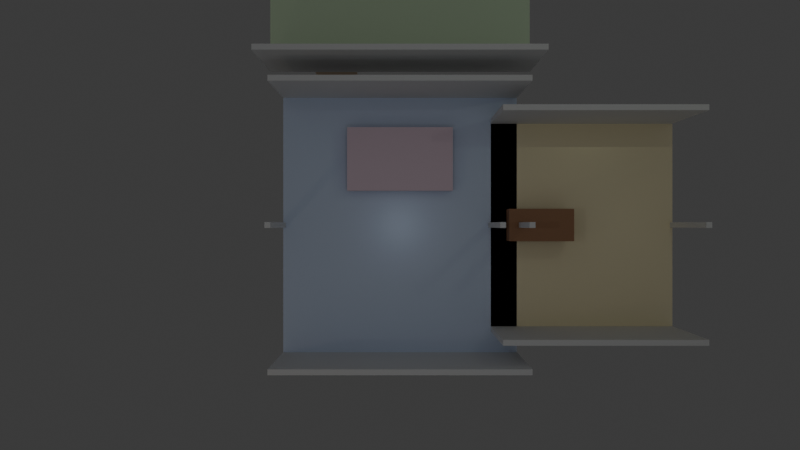 # Source: colorful_floorplan_1719.blend  (saved by Blender 4.4.32; exported with 4.5.12 LTS)
import bpy
from mathutils import Matrix  # noqa: F401  (used for matrix-valued properties, if any)

bpy.ops.wm.read_factory_settings(use_empty=True)
scene = bpy.context.scene
scene.name = 'Scene'

# ---- collections
col_collection = bpy.data.collections.new('Collection'); scene.collection.children.link(col_collection)

# ---- materials (node trees are filled in below, after node groups)
mat_master_bedroom_floor_material = bpy.data.materials.new('Master Bedroom_floor_material')
mat_master_bedroom_front_wall_material = bpy.data.materials.new('Master Bedroom_front_wall_material')
mat_master_bedroom_front_wall_material.surface_render_method = 'BLENDED'
mat_master_bedroom_front_wall_material.blend_method = 'BLEND'
mat_master_bedroom_back_wall_material = bpy.data.materials.new('Master Bedroom_back_wall_material')
mat_master_bedroom_back_wall_material.surface_render_method = 'BLENDED'
mat_master_bedroom_back_wall_material.blend_method = 'BLEND'
mat_master_bedroom_left_wall_material = bpy.data.materials.new('Master Bedroom_left_wall_material')
mat_master_bedroom_left_wall_material.surface_render_method = 'BLENDED'
mat_master_bedroom_left_wall_material.blend_method = 'BLEND'
mat_master_bedroom_right_wall_material = bpy.data.materials.new('Master Bedroom_right_wall_material')
mat_master_bedroom_right_wall_material.surface_render_method = 'BLENDED'
mat_master_bedroom_right_wall_material.blend_method = 'BLEND'
mat_master_bedroom_door_material = bpy.data.materials.new('Master Bedroom_door_material')
mat_master_bedroom_window_material = bpy.data.materials.new('Master Bedroom_window_material')
mat_master_bedroom_window_material.surface_render_method = 'BLENDED'
mat_master_bedroom_window_material.blend_method = 'BLEND'
mat_master_bedroom_bed_bed_material = bpy.data.materials.new('Master Bedroom_bed_bed_material')
mat_modern_kitchen_floor_material = bpy.data.materials.new('Modern Kitchen_floor_material')
mat_modern_kitchen_front_wall_material = bpy.data.materials.new('Modern Kitchen_front_wall_material')
mat_modern_kitchen_front_wall_material.surface_render_method = 'BLENDED'
mat_modern_kitchen_front_wall_material.blend_method = 'BLEND'
mat_modern_kitchen_back_wall_material = bpy.data.materials.new('Modern Kitchen_back_wall_material')
mat_modern_kitchen_back_wall_material.surface_render_method = 'BLENDED'
mat_modern_kitchen_back_wall_material.blend_method = 'BLEND'
mat_modern_kitchen_left_wall_material = bpy.data.materials.new('Modern Kitchen_left_wall_material')
mat_modern_kitchen_left_wall_material.surface_render_method = 'BLENDED'
mat_modern_kitchen_left_wall_material.blend_method = 'BLEND'
mat_modern_kitchen_right_wall_material = bpy.data.materials.new('Modern Kitchen_right_wall_material')
mat_modern_kitchen_right_wall_material.surface_render_method = 'BLENDED'
mat_modern_kitchen_right_wall_material.blend_method = 'BLEND'
mat_modern_kitchen_door_material = bpy.data.materials.new('Modern Kitchen_door_material')
mat_modern_kitchen_window_material = bpy.data.materials.new('Modern Kitchen_window_material')
mat_modern_kitchen_window_material.surface_render_method = 'BLENDED'
mat_modern_kitchen_window_material.blend_method = 'BLEND'
mat_modern_kitchen_table_counter_material = bpy.data.materials.new('Modern Kitchen_table_counter_material')
mat_living_room_floor_material = bpy.data.materials.new('Living Room_floor_material')
mat_living_room_front_wall_material = bpy.data.materials.new('Living Room_front_wall_material')
mat_living_room_front_wall_material.surface_render_method = 'BLENDED'
mat_living_room_front_wall_material.blend_method = 'BLEND'
mat_living_room_back_wall_material = bpy.data.materials.new('Living Room_back_wall_material')
mat_living_room_back_wall_material.surface_render_method = 'BLENDED'
mat_living_room_back_wall_material.blend_method = 'BLEND'
mat_living_room_left_wall_material = bpy.data.materials.new('Living Room_left_wall_material')
mat_living_room_left_wall_material.surface_render_method = 'BLENDED'
mat_living_room_left_wall_material.blend_method = 'BLEND'
mat_living_room_right_wall_material = bpy.data.materials.new('Living Room_right_wall_material')
mat_living_room_right_wall_material.surface_render_method = 'BLENDED'
mat_living_room_right_wall_material.blend_method = 'BLEND'
mat_living_room_door_material = bpy.data.materials.new('Living Room_door_material')
mat_living_room_window_material = bpy.data.materials.new('Living Room_window_material')
mat_living_room_window_material.surface_render_method = 'BLENDED'
mat_living_room_window_material.blend_method = 'BLEND'
mat_living_room_sofa_sofa_material = bpy.data.materials.new('Living Room_sofa_sofa_material')

# ---- material node trees
mat_master_bedroom_floor_material.use_nodes = True; mat_master_bedroom_floor_material.node_tree.nodes.clear()
_N = mat_master_bedroom_floor_material.node_tree.nodes; _L = mat_master_bedroom_floor_material.node_tree.links
n0 = _N.new('ShaderNodeOutputMaterial'); n0.name = 'Material Output'; n0.location = (0, 0)
n1 = _N.new('ShaderNodeBsdfPrincipled'); n1.name = 'Principled BSDF'; n1.location = (0, 0)
n1.inputs[0].default_value = (0.7, 0.8, 1.0, 1.0)
n1.inputs[1].default_value = 0.1
n1.inputs[2].default_value = 0.3
_L.new(n1.outputs[0], n0.inputs[0])
n0.is_active_output = True
mat_master_bedroom_front_wall_material.use_nodes = True; mat_master_bedroom_front_wall_material.node_tree.nodes.clear()
_N = mat_master_bedroom_front_wall_material.node_tree.nodes; _L = mat_master_bedroom_front_wall_material.node_tree.links
n0 = _N.new('ShaderNodeOutputMaterial'); n0.name = 'Material Output'; n0.location = (0, 0)
n1 = _N.new('ShaderNodeBsdfPrincipled'); n1.name = 'Principled BSDF'; n1.location = (0, 0)
n1.inputs[0].default_value = (0.85, 0.85, 0.85, 1.0)
n1.inputs[2].default_value = 0.8
n1.inputs[4].default_value = 0.9
_L.new(n1.outputs[0], n0.inputs[0])
n0.is_active_output = True
mat_master_bedroom_back_wall_material.use_nodes = True; mat_master_bedroom_back_wall_material.node_tree.nodes.clear()
_N = mat_master_bedroom_back_wall_material.node_tree.nodes; _L = mat_master_bedroom_back_wall_material.node_tree.links
n0 = _N.new('ShaderNodeOutputMaterial'); n0.name = 'Material Output'; n0.location = (0, 0)
n1 = _N.new('ShaderNodeBsdfPrincipled'); n1.name = 'Principled BSDF'; n1.location = (0, 0)
n1.inputs[0].default_value = (0.85, 0.85, 0.85, 1.0)
n1.inputs[2].default_value = 0.8
n1.inputs[4].default_value = 0.9
_L.new(n1.outputs[0], n0.inputs[0])
n0.is_active_output = True
mat_master_bedroom_left_wall_material.use_nodes = True; mat_master_bedroom_left_wall_material.node_tree.nodes.clear()
_N = mat_master_bedroom_left_wall_material.node_tree.nodes; _L = mat_master_bedroom_left_wall_material.node_tree.links
n0 = _N.new('ShaderNodeOutputMaterial'); n0.name = 'Material Output'; n0.location = (0, 0)
n1 = _N.new('ShaderNodeBsdfPrincipled'); n1.name = 'Principled BSDF'; n1.location = (0, 0)
n1.inputs[0].default_value = (0.85, 0.85, 0.85, 1.0)
n1.inputs[2].default_value = 0.8
n1.inputs[4].default_value = 0.9
_L.new(n1.outputs[0], n0.inputs[0])
n0.is_active_output = True
mat_master_bedroom_right_wall_material.use_nodes = True; mat_master_bedroom_right_wall_material.node_tree.nodes.clear()
_N = mat_master_bedroom_right_wall_material.node_tree.nodes; _L = mat_master_bedroom_right_wall_material.node_tree.links
n0 = _N.new('ShaderNodeOutputMaterial'); n0.name = 'Material Output'; n0.location = (0, 0)
n1 = _N.new('ShaderNodeBsdfPrincipled'); n1.name = 'Principled BSDF'; n1.location = (0, 0)
n1.inputs[0].default_value = (0.85, 0.85, 0.85, 1.0)
n1.inputs[2].default_value = 0.8
n1.inputs[4].default_value = 0.9
_L.new(n1.outputs[0], n0.inputs[0])
n0.is_active_output = True
mat_master_bedroom_door_material.use_nodes = True; mat_master_bedroom_door_material.node_tree.nodes.clear()
_N = mat_master_bedroom_door_material.node_tree.nodes; _L = mat_master_bedroom_door_material.node_tree.links
n0 = _N.new('ShaderNodeOutputMaterial'); n0.name = 'Material Output'; n0.location = (0, 0)
n1 = _N.new('ShaderNodeBsdfPrincipled'); n1.name = 'Principled BSDF'; n1.location = (0, 0)
n1.inputs[0].default_value = (0.8, 0.6, 0.4, 1.0)
n1.inputs[2].default_value = 0.7
_L.new(n1.outputs[0], n0.inputs[0])
n0.is_active_output = True
mat_master_bedroom_window_material.use_nodes = True; mat_master_bedroom_window_material.node_tree.nodes.clear()
_N = mat_master_bedroom_window_material.node_tree.nodes; _L = mat_master_bedroom_window_material.node_tree.links
n0 = _N.new('ShaderNodeOutputMaterial'); n0.name = 'Material Output'; n0.location = (0, 0)
n1 = _N.new('ShaderNodeBsdfPrincipled'); n1.name = 'Principled BSDF'; n1.location = (0, 0)
n1.inputs[0].default_value = (0.7, 0.9, 1.0, 1.0)
n1.inputs[2].default_value = 0.0
n1.inputs[4].default_value = 0.3
n1.inputs[18].default_value = 0.9
_L.new(n1.outputs[0], n0.inputs[0])
n0.is_active_output = True
mat_master_bedroom_bed_bed_material.use_nodes = True; mat_master_bedroom_bed_bed_material.node_tree.nodes.clear()
_N = mat_master_bedroom_bed_bed_material.node_tree.nodes; _L = mat_master_bedroom_bed_bed_material.node_tree.links
n0 = _N.new('ShaderNodeOutputMaterial'); n0.name = 'Material Output'; n0.location = (0, 0)
n1 = _N.new('ShaderNodeBsdfPrincipled'); n1.name = 'Principled BSDF'; n1.location = (0, 0)
n1.inputs[0].default_value = (0.9, 0.7, 0.8, 1.0)
_L.new(n1.outputs[0], n0.inputs[0])
n0.is_active_output = True
mat_modern_kitchen_floor_material.use_nodes = True; mat_modern_kitchen_floor_material.node_tree.nodes.clear()
_N = mat_modern_kitchen_floor_material.node_tree.nodes; _L = mat_modern_kitchen_floor_material.node_tree.links
n0 = _N.new('ShaderNodeOutputMaterial'); n0.name = 'Material Output'; n0.location = (0, 0)
n1 = _N.new('ShaderNodeBsdfPrincipled'); n1.name = 'Principled BSDF'; n1.location = (0, 0)
n1.inputs[0].default_value = (1.0, 0.9, 0.6, 1.0)
n1.inputs[1].default_value = 0.1
n1.inputs[2].default_value = 0.3
_L.new(n1.outputs[0], n0.inputs[0])
n0.is_active_output = True
mat_modern_kitchen_front_wall_material.use_nodes = True; mat_modern_kitchen_front_wall_material.node_tree.nodes.clear()
_N = mat_modern_kitchen_front_wall_material.node_tree.nodes; _L = mat_modern_kitchen_front_wall_material.node_tree.links
n0 = _N.new('ShaderNodeOutputMaterial'); n0.name = 'Material Output'; n0.location = (0, 0)
n1 = _N.new('ShaderNodeBsdfPrincipled'); n1.name = 'Principled BSDF'; n1.location = (0, 0)
n1.inputs[0].default_value = (0.85, 0.85, 0.85, 1.0)
n1.inputs[2].default_value = 0.8
n1.inputs[4].default_value = 0.9
_L.new(n1.outputs[0], n0.inputs[0])
n0.is_active_output = True
mat_modern_kitchen_back_wall_material.use_nodes = True; mat_modern_kitchen_back_wall_material.node_tree.nodes.clear()
_N = mat_modern_kitchen_back_wall_material.node_tree.nodes; _L = mat_modern_kitchen_back_wall_material.node_tree.links
n0 = _N.new('ShaderNodeOutputMaterial'); n0.name = 'Material Output'; n0.location = (0, 0)
n1 = _N.new('ShaderNodeBsdfPrincipled'); n1.name = 'Principled BSDF'; n1.location = (0, 0)
n1.inputs[0].default_value = (0.85, 0.85, 0.85, 1.0)
n1.inputs[2].default_value = 0.8
n1.inputs[4].default_value = 0.9
_L.new(n1.outputs[0], n0.inputs[0])
n0.is_active_output = True
mat_modern_kitchen_left_wall_material.use_nodes = True; mat_modern_kitchen_left_wall_material.node_tree.nodes.clear()
_N = mat_modern_kitchen_left_wall_material.node_tree.nodes; _L = mat_modern_kitchen_left_wall_material.node_tree.links
n0 = _N.new('ShaderNodeOutputMaterial'); n0.name = 'Material Output'; n0.location = (0, 0)
n1 = _N.new('ShaderNodeBsdfPrincipled'); n1.name = 'Principled BSDF'; n1.location = (0, 0)
n1.inputs[0].default_value = (0.85, 0.85, 0.85, 1.0)
n1.inputs[2].default_value = 0.8
n1.inputs[4].default_value = 0.9
_L.new(n1.outputs[0], n0.inputs[0])
n0.is_active_output = True
mat_modern_kitchen_right_wall_material.use_nodes = True; mat_modern_kitchen_right_wall_material.node_tree.nodes.clear()
_N = mat_modern_kitchen_right_wall_material.node_tree.nodes; _L = mat_modern_kitchen_right_wall_material.node_tree.links
n0 = _N.new('ShaderNodeOutputMaterial'); n0.name = 'Material Output'; n0.location = (0, 0)
n1 = _N.new('ShaderNodeBsdfPrincipled'); n1.name = 'Principled BSDF'; n1.location = (0, 0)
n1.inputs[0].default_value = (0.85, 0.85, 0.85, 1.0)
n1.inputs[2].default_value = 0.8
n1.inputs[4].default_value = 0.9
_L.new(n1.outputs[0], n0.inputs[0])
n0.is_active_output = True
mat_modern_kitchen_door_material.use_nodes = True; mat_modern_kitchen_door_material.node_tree.nodes.clear()
_N = mat_modern_kitchen_door_material.node_tree.nodes; _L = mat_modern_kitchen_door_material.node_tree.links
n0 = _N.new('ShaderNodeOutputMaterial'); n0.name = 'Material Output'; n0.location = (0, 0)
n1 = _N.new('ShaderNodeBsdfPrincipled'); n1.name = 'Principled BSDF'; n1.location = (0, 0)
n1.inputs[0].default_value = (0.8, 0.6, 0.4, 1.0)
n1.inputs[2].default_value = 0.7
_L.new(n1.outputs[0], n0.inputs[0])
n0.is_active_output = True
mat_modern_kitchen_window_material.use_nodes = True; mat_modern_kitchen_window_material.node_tree.nodes.clear()
_N = mat_modern_kitchen_window_material.node_tree.nodes; _L = mat_modern_kitchen_window_material.node_tree.links
n0 = _N.new('ShaderNodeOutputMaterial'); n0.name = 'Material Output'; n0.location = (0, 0)
n1 = _N.new('ShaderNodeBsdfPrincipled'); n1.name = 'Principled BSDF'; n1.location = (0, 0)
n1.inputs[0].default_value = (0.7, 0.9, 1.0, 1.0)
n1.inputs[2].default_value = 0.0
n1.inputs[4].default_value = 0.3
n1.inputs[18].default_value = 0.9
_L.new(n1.outputs[0], n0.inputs[0])
n0.is_active_output = True
mat_modern_kitchen_table_counter_material.use_nodes = True; mat_modern_kitchen_table_counter_material.node_tree.nodes.clear()
_N = mat_modern_kitchen_table_counter_material.node_tree.nodes; _L = mat_modern_kitchen_table_counter_material.node_tree.links
n0 = _N.new('ShaderNodeOutputMaterial'); n0.name = 'Material Output'; n0.location = (0, 0)
n1 = _N.new('ShaderNodeBsdfPrincipled'); n1.name = 'Principled BSDF'; n1.location = (0, 0)
n1.inputs[0].default_value = (0.4, 0.2, 0.1, 1.0)
_L.new(n1.outputs[0], n0.inputs[0])
n0.is_active_output = True
mat_living_room_floor_material.use_nodes = True; mat_living_room_floor_material.node_tree.nodes.clear()
_N = mat_living_room_floor_material.node_tree.nodes; _L = mat_living_room_floor_material.node_tree.links
n0 = _N.new('ShaderNodeOutputMaterial'); n0.name = 'Material Output'; n0.location = (0, 0)
n1 = _N.new('ShaderNodeBsdfPrincipled'); n1.name = 'Principled BSDF'; n1.location = (0, 0)
n1.inputs[0].default_value = (0.8, 1.0, 0.7, 1.0)
n1.inputs[1].default_value = 0.1
n1.inputs[2].default_value = 0.3
_L.new(n1.outputs[0], n0.inputs[0])
n0.is_active_output = True
mat_living_room_front_wall_material.use_nodes = True; mat_living_room_front_wall_material.node_tree.nodes.clear()
_N = mat_living_room_front_wall_material.node_tree.nodes; _L = mat_living_room_front_wall_material.node_tree.links
n0 = _N.new('ShaderNodeOutputMaterial'); n0.name = 'Material Output'; n0.location = (0, 0)
n1 = _N.new('ShaderNodeBsdfPrincipled'); n1.name = 'Principled BSDF'; n1.location = (0, 0)
n1.inputs[0].default_value = (0.85, 0.85, 0.85, 1.0)
n1.inputs[2].default_value = 0.8
n1.inputs[4].default_value = 0.9
_L.new(n1.outputs[0], n0.inputs[0])
n0.is_active_output = True
mat_living_room_back_wall_material.use_nodes = True; mat_living_room_back_wall_material.node_tree.nodes.clear()
_N = mat_living_room_back_wall_material.node_tree.nodes; _L = mat_living_room_back_wall_material.node_tree.links
n0 = _N.new('ShaderNodeOutputMaterial'); n0.name = 'Material Output'; n0.location = (0, 0)
n1 = _N.new('ShaderNodeBsdfPrincipled'); n1.name = 'Principled BSDF'; n1.location = (0, 0)
n1.inputs[0].default_value = (0.85, 0.85, 0.85, 1.0)
n1.inputs[2].default_value = 0.8
n1.inputs[4].default_value = 0.9
_L.new(n1.outputs[0], n0.inputs[0])
n0.is_active_output = True
mat_living_room_left_wall_material.use_nodes = True; mat_living_room_left_wall_material.node_tree.nodes.clear()
_N = mat_living_room_left_wall_material.node_tree.nodes; _L = mat_living_room_left_wall_material.node_tree.links
n0 = _N.new('ShaderNodeOutputMaterial'); n0.name = 'Material Output'; n0.location = (0, 0)
n1 = _N.new('ShaderNodeBsdfPrincipled'); n1.name = 'Principled BSDF'; n1.location = (0, 0)
n1.inputs[0].default_value = (0.85, 0.85, 0.85, 1.0)
n1.inputs[2].default_value = 0.8
n1.inputs[4].default_value = 0.9
_L.new(n1.outputs[0], n0.inputs[0])
n0.is_active_output = True
mat_living_room_right_wall_material.use_nodes = True; mat_living_room_right_wall_material.node_tree.nodes.clear()
_N = mat_living_room_right_wall_material.node_tree.nodes; _L = mat_living_room_right_wall_material.node_tree.links
n0 = _N.new('ShaderNodeOutputMaterial'); n0.name = 'Material Output'; n0.location = (0, 0)
n1 = _N.new('ShaderNodeBsdfPrincipled'); n1.name = 'Principled BSDF'; n1.location = (0, 0)
n1.inputs[0].default_value = (0.85, 0.85, 0.85, 1.0)
n1.inputs[2].default_value = 0.8
n1.inputs[4].default_value = 0.9
_L.new(n1.outputs[0], n0.inputs[0])
n0.is_active_output = True
mat_living_room_door_material.use_nodes = True; mat_living_room_door_material.node_tree.nodes.clear()
_N = mat_living_room_door_material.node_tree.nodes; _L = mat_living_room_door_material.node_tree.links
n0 = _N.new('ShaderNodeOutputMaterial'); n0.name = 'Material Output'; n0.location = (0, 0)
n1 = _N.new('ShaderNodeBsdfPrincipled'); n1.name = 'Principled BSDF'; n1.location = (0, 0)
n1.inputs[0].default_value = (0.8, 0.6, 0.4, 1.0)
n1.inputs[2].default_value = 0.7
_L.new(n1.outputs[0], n0.inputs[0])
n0.is_active_output = True
mat_living_room_window_material.use_nodes = True; mat_living_room_window_material.node_tree.nodes.clear()
_N = mat_living_room_window_material.node_tree.nodes; _L = mat_living_room_window_material.node_tree.links
n0 = _N.new('ShaderNodeOutputMaterial'); n0.name = 'Material Output'; n0.location = (0, 0)
n1 = _N.new('ShaderNodeBsdfPrincipled'); n1.name = 'Principled BSDF'; n1.location = (0, 0)
n1.inputs[0].default_value = (0.7, 0.9, 1.0, 1.0)
n1.inputs[2].default_value = 0.0
n1.inputs[4].default_value = 0.3
n1.inputs[18].default_value = 0.9
_L.new(n1.outputs[0], n0.inputs[0])
n0.is_active_output = True
mat_living_room_sofa_sofa_material.use_nodes = True; mat_living_room_sofa_sofa_material.node_tree.nodes.clear()
_N = mat_living_room_sofa_sofa_material.node_tree.nodes; _L = mat_living_room_sofa_sofa_material.node_tree.links
n0 = _N.new('ShaderNodeOutputMaterial'); n0.name = 'Material Output'; n0.location = (0, 0)
n1 = _N.new('ShaderNodeBsdfPrincipled'); n1.name = 'Principled BSDF'; n1.location = (0, 0)
n1.inputs[0].default_value = (0.3, 0.5, 0.8, 1.0)
_L.new(n1.outputs[0], n0.inputs[0])
n0.is_active_output = True

# ---- world
world_world = bpy.data.worlds.new('World'); scene.world = world_world
world_world.use_nodes = True; world_world.node_tree.nodes.clear()
_N = world_world.node_tree.nodes; _L = world_world.node_tree.links
n0 = _N.new('ShaderNodeOutputWorld'); n0.name = 'World Output'; n0.location = (300, 300)
n1 = _N.new('ShaderNodeBackground'); n1.name = 'Background'; n1.location = (10, 300)
n1.inputs[0].default_value = (0.05088, 0.05088, 0.05088, 1.0)
_L.new(n1.outputs[0], n0.inputs[0])
n0.is_active_output = True
world_world.color = (0.05088, 0.05088, 0.05088)
world_world.sun_shadow_jitter_overblur = 0.0

# ---- cameras
cam_camera_001 = bpy.data.cameras.new('Camera.001')
cam_camera_001.clip_end = 100.0
cam_camera_001.lens = 35.0

# ---- lights
light_area = bpy.data.lights.new('Area', 'AREA')
light_area.energy = 100.0
light_area.size = 20.0
light_area.size_y = 1.0
light_point = bpy.data.lights.new('Point', 'POINT')
light_point.color = (1.0, 0.8, 0.6)
light_point.energy = 20.0
light_point_001 = bpy.data.lights.new('Point.001', 'POINT')
light_point_001.color = (0.8, 0.9, 1.0)
light_point_001.energy = 20.0
light_point_002 = bpy.data.lights.new('Point.002', 'POINT')
light_point_002.color = (0.9, 1.0, 0.8)
light_point_002.energy = 20.0

# ---- meshes
me_cube_001 = bpy.data.meshes.new('Cube.001')
me_cube_001.from_pydata([(-1.0, -1.0, -1.0), (-1.0, -1.0, 1.0), (-1.0, 1.0, -1.0), (-1.0, 1.0, 1.0), (1.0, -1.0, -1.0), (1.0, -1.0, 1.0), (1.0, 1.0, -1.0), (1.0, 1.0, 1.0)], [], [(0, 1, 3, 2), (2, 3, 7, 6), (6, 7, 5, 4), (4, 5, 1, 0), (2, 6, 4, 0), (7, 3, 1, 5)])
_uv = me_cube_001.uv_layers.new(name='UVMap')
_uv.uv.foreach_set('vector', [0.375, 0.0, 0.625, 0.0, 0.625, 0.25, 0.375, 0.25, 0.375, 0.25, 0.625, 0.25, 0.625, 0.5, 0.375, 0.5, 0.375, 0.5, 0.625, 0.5, 0.625, 0.75, 0.375, 0.75, 0.375, 0.75, 0.625, 0.75, 0.625, 1.0, 0.375, 1.0, 0.125, 0.5, 0.375, 0.5, 0.375, 0.75, 0.125, 0.75, 0.625, 0.5, 0.875, 0.5, 0.875, 0.75, 0.625, 0.75])
me_cube_001.materials.append(mat_master_bedroom_floor_material)
me_cube_001.update()
me_cube_002 = bpy.data.meshes.new('Cube.002')
me_cube_002.from_pydata([(-1.0, -1.0, -1.0), (-1.0, -1.0, 1.0), (-1.0, 1.0, -1.0), (-1.0, 1.0, 1.0), (1.0, -1.0, -1.0), (1.0, -1.0, 1.0), (1.0, 1.0, -1.0), (1.0, 1.0, 1.0)], [], [(0, 1, 3, 2), (2, 3, 7, 6), (6, 7, 5, 4), (4, 5, 1, 0), (2, 6, 4, 0), (7, 3, 1, 5)])
_uv = me_cube_002.uv_layers.new(name='UVMap')
_uv.uv.foreach_set('vector', [0.375, 0.0, 0.625, 0.0, 0.625, 0.25, 0.375, 0.25, 0.375, 0.25, 0.625, 0.25, 0.625, 0.5, 0.375, 0.5, 0.375, 0.5, 0.625, 0.5, 0.625, 0.75, 0.375, 0.75, 0.375, 0.75, 0.625, 0.75, 0.625, 1.0, 0.375, 1.0, 0.125, 0.5, 0.375, 0.5, 0.375, 0.75, 0.125, 0.75, 0.625, 0.5, 0.875, 0.5, 0.875, 0.75, 0.625, 0.75])
me_cube_002.materials.append(mat_master_bedroom_front_wall_material)
me_cube_002.update()
me_cube_003 = bpy.data.meshes.new('Cube.003')
me_cube_003.from_pydata([(-1.0, -1.0, -1.0), (-1.0, -1.0, 1.0), (-1.0, 1.0, -1.0), (-1.0, 1.0, 1.0), (1.0, -1.0, -1.0), (1.0, -1.0, 1.0), (1.0, 1.0, -1.0), (1.0, 1.0, 1.0)], [], [(0, 1, 3, 2), (2, 3, 7, 6), (6, 7, 5, 4), (4, 5, 1, 0), (2, 6, 4, 0), (7, 3, 1, 5)])
_uv = me_cube_003.uv_layers.new(name='UVMap')
_uv.uv.foreach_set('vector', [0.375, 0.0, 0.625, 0.0, 0.625, 0.25, 0.375, 0.25, 0.375, 0.25, 0.625, 0.25, 0.625, 0.5, 0.375, 0.5, 0.375, 0.5, 0.625, 0.5, 0.625, 0.75, 0.375, 0.75, 0.375, 0.75, 0.625, 0.75, 0.625, 1.0, 0.375, 1.0, 0.125, 0.5, 0.375, 0.5, 0.375, 0.75, 0.125, 0.75, 0.625, 0.5, 0.875, 0.5, 0.875, 0.75, 0.625, 0.75])
me_cube_003.materials.append(mat_master_bedroom_back_wall_material)
me_cube_003.update()
me_cube_004 = bpy.data.meshes.new('Cube.004')
me_cube_004.from_pydata([(-1.0, -1.0, -1.0), (-1.0, -1.0, 1.0), (-1.0, 1.0, -1.0), (-1.0, 1.0, 1.0), (1.0, -1.0, -1.0), (1.0, -1.0, 1.0), (1.0, 1.0, -1.0), (1.0, 1.0, 1.0)], [], [(0, 1, 3, 2), (2, 3, 7, 6), (6, 7, 5, 4), (4, 5, 1, 0), (2, 6, 4, 0), (7, 3, 1, 5)])
_uv = me_cube_004.uv_layers.new(name='UVMap')
_uv.uv.foreach_set('vector', [0.375, 0.0, 0.625, 0.0, 0.625, 0.25, 0.375, 0.25, 0.375, 0.25, 0.625, 0.25, 0.625, 0.5, 0.375, 0.5, 0.375, 0.5, 0.625, 0.5, 0.625, 0.75, 0.375, 0.75, 0.375, 0.75, 0.625, 0.75, 0.625, 1.0, 0.375, 1.0, 0.125, 0.5, 0.375, 0.5, 0.375, 0.75, 0.125, 0.75, 0.625, 0.5, 0.875, 0.5, 0.875, 0.75, 0.625, 0.75])
me_cube_004.materials.append(mat_master_bedroom_left_wall_material)
me_cube_004.update()
me_cube_005 = bpy.data.meshes.new('Cube.005')
me_cube_005.from_pydata([(-1.0, -1.0, -1.0), (-1.0, -1.0, 1.0), (-1.0, 1.0, -1.0), (-1.0, 1.0, 1.0), (1.0, -1.0, -1.0), (1.0, -1.0, 1.0), (1.0, 1.0, -1.0), (1.0, 1.0, 1.0)], [], [(0, 1, 3, 2), (2, 3, 7, 6), (6, 7, 5, 4), (4, 5, 1, 0), (2, 6, 4, 0), (7, 3, 1, 5)])
_uv = me_cube_005.uv_layers.new(name='UVMap')
_uv.uv.foreach_set('vector', [0.375, 0.0, 0.625, 0.0, 0.625, 0.25, 0.375, 0.25, 0.375, 0.25, 0.625, 0.25, 0.625, 0.5, 0.375, 0.5, 0.375, 0.5, 0.625, 0.5, 0.625, 0.75, 0.375, 0.75, 0.375, 0.75, 0.625, 0.75, 0.625, 1.0, 0.375, 1.0, 0.125, 0.5, 0.375, 0.5, 0.375, 0.75, 0.125, 0.75, 0.625, 0.5, 0.875, 0.5, 0.875, 0.75, 0.625, 0.75])
me_cube_005.materials.append(mat_master_bedroom_right_wall_material)
me_cube_005.update()
me_cube_006 = bpy.data.meshes.new('Cube.006')
me_cube_006.from_pydata([(-1.0, -1.0, -1.0), (-1.0, -1.0, 1.0), (-1.0, 1.0, -1.0), (-1.0, 1.0, 1.0), (1.0, -1.0, -1.0), (1.0, -1.0, 1.0), (1.0, 1.0, -1.0), (1.0, 1.0, 1.0)], [], [(0, 1, 3, 2), (2, 3, 7, 6), (6, 7, 5, 4), (4, 5, 1, 0), (2, 6, 4, 0), (7, 3, 1, 5)])
_uv = me_cube_006.uv_layers.new(name='UVMap')
_uv.uv.foreach_set('vector', [0.375, 0.0, 0.625, 0.0, 0.625, 0.25, 0.375, 0.25, 0.375, 0.25, 0.625, 0.25, 0.625, 0.5, 0.375, 0.5, 0.375, 0.5, 0.625, 0.5, 0.625, 0.75, 0.375, 0.75, 0.375, 0.75, 0.625, 0.75, 0.625, 1.0, 0.375, 1.0, 0.125, 0.5, 0.375, 0.5, 0.375, 0.75, 0.125, 0.75, 0.625, 0.5, 0.875, 0.5, 0.875, 0.75, 0.625, 0.75])
me_cube_006.materials.append(mat_master_bedroom_door_material)
me_cube_006.update()
me_cube_007 = bpy.data.meshes.new('Cube.007')
me_cube_007.from_pydata([(-1.0, -1.0, -1.0), (-1.0, -1.0, 1.0), (-1.0, 1.0, -1.0), (-1.0, 1.0, 1.0), (1.0, -1.0, -1.0), (1.0, -1.0, 1.0), (1.0, 1.0, -1.0), (1.0, 1.0, 1.0)], [], [(0, 1, 3, 2), (2, 3, 7, 6), (6, 7, 5, 4), (4, 5, 1, 0), (2, 6, 4, 0), (7, 3, 1, 5)])
_uv = me_cube_007.uv_layers.new(name='UVMap')
_uv.uv.foreach_set('vector', [0.375, 0.0, 0.625, 0.0, 0.625, 0.25, 0.375, 0.25, 0.375, 0.25, 0.625, 0.25, 0.625, 0.5, 0.375, 0.5, 0.375, 0.5, 0.625, 0.5, 0.625, 0.75, 0.375, 0.75, 0.375, 0.75, 0.625, 0.75, 0.625, 1.0, 0.375, 1.0, 0.125, 0.5, 0.375, 0.5, 0.375, 0.75, 0.125, 0.75, 0.625, 0.5, 0.875, 0.5, 0.875, 0.75, 0.625, 0.75])
me_cube_007.materials.append(mat_master_bedroom_window_material)
me_cube_007.update()
me_cube_008 = bpy.data.meshes.new('Cube.008')
me_cube_008.from_pydata([(-1.0, -1.0, -1.0), (-1.0, -1.0, 1.0), (-1.0, 1.0, -1.0), (-1.0, 1.0, 1.0), (1.0, -1.0, -1.0), (1.0, -1.0, 1.0), (1.0, 1.0, -1.0), (1.0, 1.0, 1.0)], [], [(0, 1, 3, 2), (2, 3, 7, 6), (6, 7, 5, 4), (4, 5, 1, 0), (2, 6, 4, 0), (7, 3, 1, 5)])
_uv = me_cube_008.uv_layers.new(name='UVMap')
_uv.uv.foreach_set('vector', [0.375, 0.0, 0.625, 0.0, 0.625, 0.25, 0.375, 0.25, 0.375, 0.25, 0.625, 0.25, 0.625, 0.5, 0.375, 0.5, 0.375, 0.5, 0.625, 0.5, 0.625, 0.75, 0.375, 0.75, 0.375, 0.75, 0.625, 0.75, 0.625, 1.0, 0.375, 1.0, 0.125, 0.5, 0.375, 0.5, 0.375, 0.75, 0.125, 0.75, 0.625, 0.5, 0.875, 0.5, 0.875, 0.75, 0.625, 0.75])
me_cube_008.materials.append(mat_master_bedroom_bed_bed_material)
me_cube_008.update()
me_cube_009 = bpy.data.meshes.new('Cube.009')
me_cube_009.from_pydata([(-1.0, -1.0, -1.0), (-1.0, -1.0, 1.0), (-1.0, 1.0, -1.0), (-1.0, 1.0, 1.0), (1.0, -1.0, -1.0), (1.0, -1.0, 1.0), (1.0, 1.0, -1.0), (1.0, 1.0, 1.0)], [], [(0, 1, 3, 2), (2, 3, 7, 6), (6, 7, 5, 4), (4, 5, 1, 0), (2, 6, 4, 0), (7, 3, 1, 5)])
_uv = me_cube_009.uv_layers.new(name='UVMap')
_uv.uv.foreach_set('vector', [0.375, 0.0, 0.625, 0.0, 0.625, 0.25, 0.375, 0.25, 0.375, 0.25, 0.625, 0.25, 0.625, 0.5, 0.375, 0.5, 0.375, 0.5, 0.625, 0.5, 0.625, 0.75, 0.375, 0.75, 0.375, 0.75, 0.625, 0.75, 0.625, 1.0, 0.375, 1.0, 0.125, 0.5, 0.375, 0.5, 0.375, 0.75, 0.125, 0.75, 0.625, 0.5, 0.875, 0.5, 0.875, 0.75, 0.625, 0.75])
me_cube_009.materials.append(mat_modern_kitchen_floor_material)
me_cube_009.update()
me_cube_010 = bpy.data.meshes.new('Cube.010')
me_cube_010.from_pydata([(-1.0, -1.0, -1.0), (-1.0, -1.0, 1.0), (-1.0, 1.0, -1.0), (-1.0, 1.0, 1.0), (1.0, -1.0, -1.0), (1.0, -1.0, 1.0), (1.0, 1.0, -1.0), (1.0, 1.0, 1.0)], [], [(0, 1, 3, 2), (2, 3, 7, 6), (6, 7, 5, 4), (4, 5, 1, 0), (2, 6, 4, 0), (7, 3, 1, 5)])
_uv = me_cube_010.uv_layers.new(name='UVMap')
_uv.uv.foreach_set('vector', [0.375, 0.0, 0.625, 0.0, 0.625, 0.25, 0.375, 0.25, 0.375, 0.25, 0.625, 0.25, 0.625, 0.5, 0.375, 0.5, 0.375, 0.5, 0.625, 0.5, 0.625, 0.75, 0.375, 0.75, 0.375, 0.75, 0.625, 0.75, 0.625, 1.0, 0.375, 1.0, 0.125, 0.5, 0.375, 0.5, 0.375, 0.75, 0.125, 0.75, 0.625, 0.5, 0.875, 0.5, 0.875, 0.75, 0.625, 0.75])
me_cube_010.materials.append(mat_modern_kitchen_front_wall_material)
me_cube_010.update()
me_cube_011 = bpy.data.meshes.new('Cube.011')
me_cube_011.from_pydata([(-1.0, -1.0, -1.0), (-1.0, -1.0, 1.0), (-1.0, 1.0, -1.0), (-1.0, 1.0, 1.0), (1.0, -1.0, -1.0), (1.0, -1.0, 1.0), (1.0, 1.0, -1.0), (1.0, 1.0, 1.0)], [], [(0, 1, 3, 2), (2, 3, 7, 6), (6, 7, 5, 4), (4, 5, 1, 0), (2, 6, 4, 0), (7, 3, 1, 5)])
_uv = me_cube_011.uv_layers.new(name='UVMap')
_uv.uv.foreach_set('vector', [0.375, 0.0, 0.625, 0.0, 0.625, 0.25, 0.375, 0.25, 0.375, 0.25, 0.625, 0.25, 0.625, 0.5, 0.375, 0.5, 0.375, 0.5, 0.625, 0.5, 0.625, 0.75, 0.375, 0.75, 0.375, 0.75, 0.625, 0.75, 0.625, 1.0, 0.375, 1.0, 0.125, 0.5, 0.375, 0.5, 0.375, 0.75, 0.125, 0.75, 0.625, 0.5, 0.875, 0.5, 0.875, 0.75, 0.625, 0.75])
me_cube_011.materials.append(mat_modern_kitchen_back_wall_material)
me_cube_011.update()
me_cube_012 = bpy.data.meshes.new('Cube.012')
me_cube_012.from_pydata([(-1.0, -1.0, -1.0), (-1.0, -1.0, 1.0), (-1.0, 1.0, -1.0), (-1.0, 1.0, 1.0), (1.0, -1.0, -1.0), (1.0, -1.0, 1.0), (1.0, 1.0, -1.0), (1.0, 1.0, 1.0)], [], [(0, 1, 3, 2), (2, 3, 7, 6), (6, 7, 5, 4), (4, 5, 1, 0), (2, 6, 4, 0), (7, 3, 1, 5)])
_uv = me_cube_012.uv_layers.new(name='UVMap')
_uv.uv.foreach_set('vector', [0.375, 0.0, 0.625, 0.0, 0.625, 0.25, 0.375, 0.25, 0.375, 0.25, 0.625, 0.25, 0.625, 0.5, 0.375, 0.5, 0.375, 0.5, 0.625, 0.5, 0.625, 0.75, 0.375, 0.75, 0.375, 0.75, 0.625, 0.75, 0.625, 1.0, 0.375, 1.0, 0.125, 0.5, 0.375, 0.5, 0.375, 0.75, 0.125, 0.75, 0.625, 0.5, 0.875, 0.5, 0.875, 0.75, 0.625, 0.75])
me_cube_012.materials.append(mat_modern_kitchen_left_wall_material)
me_cube_012.update()
me_cube_013 = bpy.data.meshes.new('Cube.013')
me_cube_013.from_pydata([(-1.0, -1.0, -1.0), (-1.0, -1.0, 1.0), (-1.0, 1.0, -1.0), (-1.0, 1.0, 1.0), (1.0, -1.0, -1.0), (1.0, -1.0, 1.0), (1.0, 1.0, -1.0), (1.0, 1.0, 1.0)], [], [(0, 1, 3, 2), (2, 3, 7, 6), (6, 7, 5, 4), (4, 5, 1, 0), (2, 6, 4, 0), (7, 3, 1, 5)])
_uv = me_cube_013.uv_layers.new(name='UVMap')
_uv.uv.foreach_set('vector', [0.375, 0.0, 0.625, 0.0, 0.625, 0.25, 0.375, 0.25, 0.375, 0.25, 0.625, 0.25, 0.625, 0.5, 0.375, 0.5, 0.375, 0.5, 0.625, 0.5, 0.625, 0.75, 0.375, 0.75, 0.375, 0.75, 0.625, 0.75, 0.625, 1.0, 0.375, 1.0, 0.125, 0.5, 0.375, 0.5, 0.375, 0.75, 0.125, 0.75, 0.625, 0.5, 0.875, 0.5, 0.875, 0.75, 0.625, 0.75])
me_cube_013.materials.append(mat_modern_kitchen_right_wall_material)
me_cube_013.update()
me_cube_014 = bpy.data.meshes.new('Cube.014')
me_cube_014.from_pydata([(-1.0, -1.0, -1.0), (-1.0, -1.0, 1.0), (-1.0, 1.0, -1.0), (-1.0, 1.0, 1.0), (1.0, -1.0, -1.0), (1.0, -1.0, 1.0), (1.0, 1.0, -1.0), (1.0, 1.0, 1.0)], [], [(0, 1, 3, 2), (2, 3, 7, 6), (6, 7, 5, 4), (4, 5, 1, 0), (2, 6, 4, 0), (7, 3, 1, 5)])
_uv = me_cube_014.uv_layers.new(name='UVMap')
_uv.uv.foreach_set('vector', [0.375, 0.0, 0.625, 0.0, 0.625, 0.25, 0.375, 0.25, 0.375, 0.25, 0.625, 0.25, 0.625, 0.5, 0.375, 0.5, 0.375, 0.5, 0.625, 0.5, 0.625, 0.75, 0.375, 0.75, 0.375, 0.75, 0.625, 0.75, 0.625, 1.0, 0.375, 1.0, 0.125, 0.5, 0.375, 0.5, 0.375, 0.75, 0.125, 0.75, 0.625, 0.5, 0.875, 0.5, 0.875, 0.75, 0.625, 0.75])
me_cube_014.materials.append(mat_modern_kitchen_door_material)
me_cube_014.update()
me_cube_015 = bpy.data.meshes.new('Cube.015')
me_cube_015.from_pydata([(-1.0, -1.0, -1.0), (-1.0, -1.0, 1.0), (-1.0, 1.0, -1.0), (-1.0, 1.0, 1.0), (1.0, -1.0, -1.0), (1.0, -1.0, 1.0), (1.0, 1.0, -1.0), (1.0, 1.0, 1.0)], [], [(0, 1, 3, 2), (2, 3, 7, 6), (6, 7, 5, 4), (4, 5, 1, 0), (2, 6, 4, 0), (7, 3, 1, 5)])
_uv = me_cube_015.uv_layers.new(name='UVMap')
_uv.uv.foreach_set('vector', [0.375, 0.0, 0.625, 0.0, 0.625, 0.25, 0.375, 0.25, 0.375, 0.25, 0.625, 0.25, 0.625, 0.5, 0.375, 0.5, 0.375, 0.5, 0.625, 0.5, 0.625, 0.75, 0.375, 0.75, 0.375, 0.75, 0.625, 0.75, 0.625, 1.0, 0.375, 1.0, 0.125, 0.5, 0.375, 0.5, 0.375, 0.75, 0.125, 0.75, 0.625, 0.5, 0.875, 0.5, 0.875, 0.75, 0.625, 0.75])
me_cube_015.materials.append(mat_modern_kitchen_window_material)
me_cube_015.update()
me_cube_016 = bpy.data.meshes.new('Cube.016')
me_cube_016.from_pydata([(-1.0, -1.0, -1.0), (-1.0, -1.0, 1.0), (-1.0, 1.0, -1.0), (-1.0, 1.0, 1.0), (1.0, -1.0, -1.0), (1.0, -1.0, 1.0), (1.0, 1.0, -1.0), (1.0, 1.0, 1.0)], [], [(0, 1, 3, 2), (2, 3, 7, 6), (6, 7, 5, 4), (4, 5, 1, 0), (2, 6, 4, 0), (7, 3, 1, 5)])
_uv = me_cube_016.uv_layers.new(name='UVMap')
_uv.uv.foreach_set('vector', [0.375, 0.0, 0.625, 0.0, 0.625, 0.25, 0.375, 0.25, 0.375, 0.25, 0.625, 0.25, 0.625, 0.5, 0.375, 0.5, 0.375, 0.5, 0.625, 0.5, 0.625, 0.75, 0.375, 0.75, 0.375, 0.75, 0.625, 0.75, 0.625, 1.0, 0.375, 1.0, 0.125, 0.5, 0.375, 0.5, 0.375, 0.75, 0.125, 0.75, 0.625, 0.5, 0.875, 0.5, 0.875, 0.75, 0.625, 0.75])
me_cube_016.materials.append(mat_modern_kitchen_table_counter_material)
me_cube_016.update()
me_cube_017 = bpy.data.meshes.new('Cube.017')
me_cube_017.from_pydata([(-1.0, -1.0, -1.0), (-1.0, -1.0, 1.0), (-1.0, 1.0, -1.0), (-1.0, 1.0, 1.0), (1.0, -1.0, -1.0), (1.0, -1.0, 1.0), (1.0, 1.0, -1.0), (1.0, 1.0, 1.0)], [], [(0, 1, 3, 2), (2, 3, 7, 6), (6, 7, 5, 4), (4, 5, 1, 0), (2, 6, 4, 0), (7, 3, 1, 5)])
_uv = me_cube_017.uv_layers.new(name='UVMap')
_uv.uv.foreach_set('vector', [0.375, 0.0, 0.625, 0.0, 0.625, 0.25, 0.375, 0.25, 0.375, 0.25, 0.625, 0.25, 0.625, 0.5, 0.375, 0.5, 0.375, 0.5, 0.625, 0.5, 0.625, 0.75, 0.375, 0.75, 0.375, 0.75, 0.625, 0.75, 0.625, 1.0, 0.375, 1.0, 0.125, 0.5, 0.375, 0.5, 0.375, 0.75, 0.125, 0.75, 0.625, 0.5, 0.875, 0.5, 0.875, 0.75, 0.625, 0.75])
me_cube_017.materials.append(mat_living_room_floor_material)
me_cube_017.update()
me_cube_018 = bpy.data.meshes.new('Cube.018')
me_cube_018.from_pydata([(-1.0, -1.0, -1.0), (-1.0, -1.0, 1.0), (-1.0, 1.0, -1.0), (-1.0, 1.0, 1.0), (1.0, -1.0, -1.0), (1.0, -1.0, 1.0), (1.0, 1.0, -1.0), (1.0, 1.0, 1.0)], [], [(0, 1, 3, 2), (2, 3, 7, 6), (6, 7, 5, 4), (4, 5, 1, 0), (2, 6, 4, 0), (7, 3, 1, 5)])
_uv = me_cube_018.uv_layers.new(name='UVMap')
_uv.uv.foreach_set('vector', [0.375, 0.0, 0.625, 0.0, 0.625, 0.25, 0.375, 0.25, 0.375, 0.25, 0.625, 0.25, 0.625, 0.5, 0.375, 0.5, 0.375, 0.5, 0.625, 0.5, 0.625, 0.75, 0.375, 0.75, 0.375, 0.75, 0.625, 0.75, 0.625, 1.0, 0.375, 1.0, 0.125, 0.5, 0.375, 0.5, 0.375, 0.75, 0.125, 0.75, 0.625, 0.5, 0.875, 0.5, 0.875, 0.75, 0.625, 0.75])
me_cube_018.materials.append(mat_living_room_front_wall_material)
me_cube_018.update()
me_cube_019 = bpy.data.meshes.new('Cube.019')
me_cube_019.from_pydata([(-1.0, -1.0, -1.0), (-1.0, -1.0, 1.0), (-1.0, 1.0, -1.0), (-1.0, 1.0, 1.0), (1.0, -1.0, -1.0), (1.0, -1.0, 1.0), (1.0, 1.0, -1.0), (1.0, 1.0, 1.0)], [], [(0, 1, 3, 2), (2, 3, 7, 6), (6, 7, 5, 4), (4, 5, 1, 0), (2, 6, 4, 0), (7, 3, 1, 5)])
_uv = me_cube_019.uv_layers.new(name='UVMap')
_uv.uv.foreach_set('vector', [0.375, 0.0, 0.625, 0.0, 0.625, 0.25, 0.375, 0.25, 0.375, 0.25, 0.625, 0.25, 0.625, 0.5, 0.375, 0.5, 0.375, 0.5, 0.625, 0.5, 0.625, 0.75, 0.375, 0.75, 0.375, 0.75, 0.625, 0.75, 0.625, 1.0, 0.375, 1.0, 0.125, 0.5, 0.375, 0.5, 0.375, 0.75, 0.125, 0.75, 0.625, 0.5, 0.875, 0.5, 0.875, 0.75, 0.625, 0.75])
me_cube_019.materials.append(mat_living_room_back_wall_material)
me_cube_019.update()
me_cube_020 = bpy.data.meshes.new('Cube.020')
me_cube_020.from_pydata([(-1.0, -1.0, -1.0), (-1.0, -1.0, 1.0), (-1.0, 1.0, -1.0), (-1.0, 1.0, 1.0), (1.0, -1.0, -1.0), (1.0, -1.0, 1.0), (1.0, 1.0, -1.0), (1.0, 1.0, 1.0)], [], [(0, 1, 3, 2), (2, 3, 7, 6), (6, 7, 5, 4), (4, 5, 1, 0), (2, 6, 4, 0), (7, 3, 1, 5)])
_uv = me_cube_020.uv_layers.new(name='UVMap')
_uv.uv.foreach_set('vector', [0.375, 0.0, 0.625, 0.0, 0.625, 0.25, 0.375, 0.25, 0.375, 0.25, 0.625, 0.25, 0.625, 0.5, 0.375, 0.5, 0.375, 0.5, 0.625, 0.5, 0.625, 0.75, 0.375, 0.75, 0.375, 0.75, 0.625, 0.75, 0.625, 1.0, 0.375, 1.0, 0.125, 0.5, 0.375, 0.5, 0.375, 0.75, 0.125, 0.75, 0.625, 0.5, 0.875, 0.5, 0.875, 0.75, 0.625, 0.75])
me_cube_020.materials.append(mat_living_room_left_wall_material)
me_cube_020.update()
me_cube_021 = bpy.data.meshes.new('Cube.021')
me_cube_021.from_pydata([(-1.0, -1.0, -1.0), (-1.0, -1.0, 1.0), (-1.0, 1.0, -1.0), (-1.0, 1.0, 1.0), (1.0, -1.0, -1.0), (1.0, -1.0, 1.0), (1.0, 1.0, -1.0), (1.0, 1.0, 1.0)], [], [(0, 1, 3, 2), (2, 3, 7, 6), (6, 7, 5, 4), (4, 5, 1, 0), (2, 6, 4, 0), (7, 3, 1, 5)])
_uv = me_cube_021.uv_layers.new(name='UVMap')
_uv.uv.foreach_set('vector', [0.375, 0.0, 0.625, 0.0, 0.625, 0.25, 0.375, 0.25, 0.375, 0.25, 0.625, 0.25, 0.625, 0.5, 0.375, 0.5, 0.375, 0.5, 0.625, 0.5, 0.625, 0.75, 0.375, 0.75, 0.375, 0.75, 0.625, 0.75, 0.625, 1.0, 0.375, 1.0, 0.125, 0.5, 0.375, 0.5, 0.375, 0.75, 0.125, 0.75, 0.625, 0.5, 0.875, 0.5, 0.875, 0.75, 0.625, 0.75])
me_cube_021.materials.append(mat_living_room_right_wall_material)
me_cube_021.update()
me_cube_022 = bpy.data.meshes.new('Cube.022')
me_cube_022.from_pydata([(-1.0, -1.0, -1.0), (-1.0, -1.0, 1.0), (-1.0, 1.0, -1.0), (-1.0, 1.0, 1.0), (1.0, -1.0, -1.0), (1.0, -1.0, 1.0), (1.0, 1.0, -1.0), (1.0, 1.0, 1.0)], [], [(0, 1, 3, 2), (2, 3, 7, 6), (6, 7, 5, 4), (4, 5, 1, 0), (2, 6, 4, 0), (7, 3, 1, 5)])
_uv = me_cube_022.uv_layers.new(name='UVMap')
_uv.uv.foreach_set('vector', [0.375, 0.0, 0.625, 0.0, 0.625, 0.25, 0.375, 0.25, 0.375, 0.25, 0.625, 0.25, 0.625, 0.5, 0.375, 0.5, 0.375, 0.5, 0.625, 0.5, 0.625, 0.75, 0.375, 0.75, 0.375, 0.75, 0.625, 0.75, 0.625, 1.0, 0.375, 1.0, 0.125, 0.5, 0.375, 0.5, 0.375, 0.75, 0.125, 0.75, 0.625, 0.5, 0.875, 0.5, 0.875, 0.75, 0.625, 0.75])
me_cube_022.materials.append(mat_living_room_door_material)
me_cube_022.update()
me_cube_023 = bpy.data.meshes.new('Cube.023')
me_cube_023.from_pydata([(-1.0, -1.0, -1.0), (-1.0, -1.0, 1.0), (-1.0, 1.0, -1.0), (-1.0, 1.0, 1.0), (1.0, -1.0, -1.0), (1.0, -1.0, 1.0), (1.0, 1.0, -1.0), (1.0, 1.0, 1.0)], [], [(0, 1, 3, 2), (2, 3, 7, 6), (6, 7, 5, 4), (4, 5, 1, 0), (2, 6, 4, 0), (7, 3, 1, 5)])
_uv = me_cube_023.uv_layers.new(name='UVMap')
_uv.uv.foreach_set('vector', [0.375, 0.0, 0.625, 0.0, 0.625, 0.25, 0.375, 0.25, 0.375, 0.25, 0.625, 0.25, 0.625, 0.5, 0.375, 0.5, 0.375, 0.5, 0.625, 0.5, 0.625, 0.75, 0.375, 0.75, 0.375, 0.75, 0.625, 0.75, 0.625, 1.0, 0.375, 1.0, 0.125, 0.5, 0.375, 0.5, 0.375, 0.75, 0.125, 0.75, 0.625, 0.5, 0.875, 0.5, 0.875, 0.75, 0.625, 0.75])
me_cube_023.materials.append(mat_living_room_window_material)
me_cube_023.update()
me_cube_024 = bpy.data.meshes.new('Cube.024')
me_cube_024.from_pydata([(-1.0, -1.0, -1.0), (-1.0, -1.0, 1.0), (-1.0, 1.0, -1.0), (-1.0, 1.0, 1.0), (1.0, -1.0, -1.0), (1.0, -1.0, 1.0), (1.0, 1.0, -1.0), (1.0, 1.0, 1.0)], [], [(0, 1, 3, 2), (2, 3, 7, 6), (6, 7, 5, 4), (4, 5, 1, 0), (2, 6, 4, 0), (7, 3, 1, 5)])
_uv = me_cube_024.uv_layers.new(name='UVMap')
_uv.uv.foreach_set('vector', [0.375, 0.0, 0.625, 0.0, 0.625, 0.25, 0.375, 0.25, 0.375, 0.25, 0.625, 0.25, 0.625, 0.5, 0.375, 0.5, 0.375, 0.5, 0.625, 0.5, 0.625, 0.75, 0.375, 0.75, 0.375, 0.75, 0.625, 0.75, 0.625, 1.0, 0.375, 1.0, 0.125, 0.5, 0.375, 0.5, 0.375, 0.75, 0.125, 0.75, 0.625, 0.5, 0.875, 0.5, 0.875, 0.75, 0.625, 0.75])
me_cube_024.materials.append(mat_living_room_sofa_sofa_material)
me_cube_024.update()

# ---- objects
ob_master_bedroom_floor = bpy.data.objects.new('Master Bedroom_floor', me_cube_001)
ob_master_bedroom_front_wall = bpy.data.objects.new('Master Bedroom_front_wall', me_cube_002)
ob_master_bedroom_back_wall = bpy.data.objects.new('Master Bedroom_back_wall', me_cube_003)
ob_master_bedroom_left_wall = bpy.data.objects.new('Master Bedroom_left_wall', me_cube_004)
ob_master_bedroom_right_wall = bpy.data.objects.new('Master Bedroom_right_wall', me_cube_005)
ob_master_bedroom_door_panel = bpy.data.objects.new('Master Bedroom_door_panel', me_cube_006)
ob_master_bedroom_window_frame = bpy.data.objects.new('Master Bedroom_window_frame', me_cube_007)
ob_master_bedroom_bed_bed = bpy.data.objects.new('Master Bedroom_bed_bed', me_cube_008)
ob_modern_kitchen_floor = bpy.data.objects.new('Modern Kitchen_floor', me_cube_009)
ob_modern_kitchen_front_wall = bpy.data.objects.new('Modern Kitchen_front_wall', me_cube_010)
ob_modern_kitchen_back_wall = bpy.data.objects.new('Modern Kitchen_back_wall', me_cube_011)
ob_modern_kitchen_left_wall = bpy.data.objects.new('Modern Kitchen_left_wall', me_cube_012)
ob_modern_kitchen_right_wall = bpy.data.objects.new('Modern Kitchen_right_wall', me_cube_013)
ob_modern_kitchen_door_panel = bpy.data.objects.new('Modern Kitchen_door_panel', me_cube_014)
ob_modern_kitchen_window_frame = bpy.data.objects.new('Modern Kitchen_window_frame', me_cube_015)
ob_modern_kitchen_table_counter = bpy.data.objects.new('Modern Kitchen_table_counter', me_cube_016)
ob_living_room_floor = bpy.data.objects.new('Living Room_floor', me_cube_017)
ob_living_room_front_wall = bpy.data.objects.new('Living Room_front_wall', me_cube_018)
ob_living_room_back_wall = bpy.data.objects.new('Living Room_back_wall', me_cube_019)
ob_living_room_left_wall = bpy.data.objects.new('Living Room_left_wall', me_cube_020)
ob_living_room_right_wall = bpy.data.objects.new('Living Room_right_wall', me_cube_021)
ob_living_room_door_panel = bpy.data.objects.new('Living Room_door_panel', me_cube_022)
ob_living_room_window_frame = bpy.data.objects.new('Living Room_window_frame', me_cube_023)
ob_living_room_sofa_sofa = bpy.data.objects.new('Living Room_sofa_sofa', me_cube_024)
ob_floorplan_light = bpy.data.objects.new('FloorPlan_Light', light_area)
ob_accent_light_0 = bpy.data.objects.new('Accent_Light_0', light_point)
ob_accent_light_1 = bpy.data.objects.new('Accent_Light_1', light_point_001)
ob_accent_light_2 = bpy.data.objects.new('Accent_Light_2', light_point_002)
ob_floorplan_camera = bpy.data.objects.new('FloorPlan_Camera', cam_camera_001)

# ---- transforms, parenting, visibility, modifiers, constraints
ob_master_bedroom_floor.location = (0.0, 0.0, -0.01)
ob_master_bedroom_floor.scale = (2.25, 2.5, 0.02)
ob_master_bedroom_front_wall.location = (0.0, -2.5, 0.9)
ob_master_bedroom_front_wall.scale = (2.25, 0.05, 0.9)
ob_master_bedroom_back_wall.location = (0.0, 2.5, 0.9)
ob_master_bedroom_back_wall.scale = (2.25, 0.05, 0.9)
ob_master_bedroom_left_wall.location = (-2.25, 0.0, 0.9)
ob_master_bedroom_left_wall.scale = (0.05, 0.05, 0.9)
ob_master_bedroom_right_wall.location = (2.25, 0.0, 0.9)
ob_master_bedroom_right_wall.scale = (0.05, 0.05, 0.9)
ob_master_bedroom_door_panel.location = (-1.125, -2.5, 0.4)
ob_master_bedroom_door_panel.scale = (0.4, 0.025, 1.0)
ob_master_bedroom_window_frame.location = (1.125, 2.5, 0.9)
ob_master_bedroom_window_frame.scale = (0.5, 0.025, 0.5)
ob_master_bedroom_bed_bed.location = (0.0, 1.25, 0.2)
ob_master_bedroom_bed_bed.scale = (1.0, 0.6, 0.1)
ob_modern_kitchen_floor.location = (3.5, 0.0, -0.01)
ob_modern_kitchen_floor.scale = (1.75, 2.0, 0.02)
ob_modern_kitchen_front_wall.location = (3.5, -2.0, 0.9)
ob_modern_kitchen_front_wall.scale = (1.75, 0.05, 0.9)
ob_modern_kitchen_back_wall.location = (3.5, 2.0, 0.9)
ob_modern_kitchen_back_wall.scale = (1.75, 0.05, 0.9)
ob_modern_kitchen_left_wall.location = (1.75, 0.0, 0.9)
ob_modern_kitchen_left_wall.scale = (0.05, 0.05, 0.9)
ob_modern_kitchen_right_wall.location = (5.25, 0.0, 0.9)
ob_modern_kitchen_right_wall.scale = (0.05, 0.05, 0.9)
ob_modern_kitchen_door_panel.location = (2.625, -2.0, 0.4)
ob_modern_kitchen_door_panel.scale = (0.4, 0.025, 1.0)
ob_modern_kitchen_window_frame.location = (4.375, 2.0, 0.9)
ob_modern_kitchen_window_frame.scale = (0.5, 0.025, 0.5)
ob_modern_kitchen_table_counter.location = (2.625, 0.0, 0.4)
ob_modern_kitchen_table_counter.scale = (0.6, 0.3, 0.2)
ob_living_room_floor.location = (0.0, 6.0, -0.01)
ob_living_room_floor.scale = (2.5, 3.0, 0.02)
ob_living_room_front_wall.location = (0.0, 3.0, 0.96)
ob_living_room_front_wall.scale = (2.5, 0.05, 0.96)
ob_living_room_back_wall.location = (0.0, 9.0, 0.96)
ob_living_room_back_wall.scale = (2.5, 0.05, 0.96)
ob_living_room_left_wall.location = (-2.5, 6.0, 0.96)
ob_living_room_left_wall.scale = (0.05, 0.05, 0.96)
ob_living_room_right_wall.location = (2.5, 6.0, 0.96)
ob_living_room_right_wall.scale = (0.05, 0.05, 0.96)
ob_living_room_door_panel.location = (-1.25, 3.0, 0.46)
ob_living_room_door_panel.scale = (0.4, 0.025, 1.0)
ob_living_room_window_frame.location = (1.25, 9.0, 0.96)
ob_living_room_window_frame.scale = (0.5, 0.025, 0.5)
ob_living_room_sofa_sofa.location = (0.0, 6.0, 0.15)
ob_living_room_sofa_sofa.scale = (0.8, 0.4, 0.1)
ob_floorplan_light.location = (0.0, 0.0, 10.0)
ob_accent_light_0.location = (-5.0, -3.0, 6.0)
ob_accent_light_1.location = (0.0, 0.0, 6.0)
ob_accent_light_2.location = (5.0, 3.0, 6.0)
ob_floorplan_camera.location = (0.0, 0.0, 15.0)

# ---- collection membership
col_collection.objects.link(ob_master_bedroom_floor)
col_collection.objects.link(ob_master_bedroom_front_wall)
col_collection.objects.link(ob_master_bedroom_back_wall)
col_collection.objects.link(ob_master_bedroom_left_wall)
col_collection.objects.link(ob_master_bedroom_right_wall)
col_collection.objects.link(ob_master_bedroom_door_panel)
col_collection.objects.link(ob_master_bedroom_window_frame)
col_collection.objects.link(ob_master_bedroom_bed_bed)
col_collection.objects.link(ob_modern_kitchen_floor)
col_collection.objects.link(ob_modern_kitchen_front_wall)
col_collection.objects.link(ob_modern_kitchen_back_wall)
col_collection.objects.link(ob_modern_kitchen_left_wall)
col_collection.objects.link(ob_modern_kitchen_right_wall)
col_collection.objects.link(ob_modern_kitchen_door_panel)
col_collection.objects.link(ob_modern_kitchen_window_frame)
col_collection.objects.link(ob_modern_kitchen_table_counter)
col_collection.objects.link(ob_living_room_floor)
col_collection.objects.link(ob_living_room_front_wall)
col_collection.objects.link(ob_living_room_back_wall)
col_collection.objects.link(ob_living_room_left_wall)
col_collection.objects.link(ob_living_room_right_wall)
col_collection.objects.link(ob_living_room_door_panel)
col_collection.objects.link(ob_living_room_window_frame)
col_collection.objects.link(ob_living_room_sofa_sofa)
col_collection.objects.link(ob_floorplan_light)
col_collection.objects.link(ob_accent_light_0)
col_collection.objects.link(ob_accent_light_1)
col_collection.objects.link(ob_accent_light_2)
col_collection.objects.link(ob_floorplan_camera)

# ---- scene / render settings (as saved in the file)
scene.camera = ob_floorplan_camera
scene.frame_start = 1; scene.frame_end = 250; scene.frame_set(1)
scene.render.engine = 'CYCLES'
bpy.context.view_layer.update()
